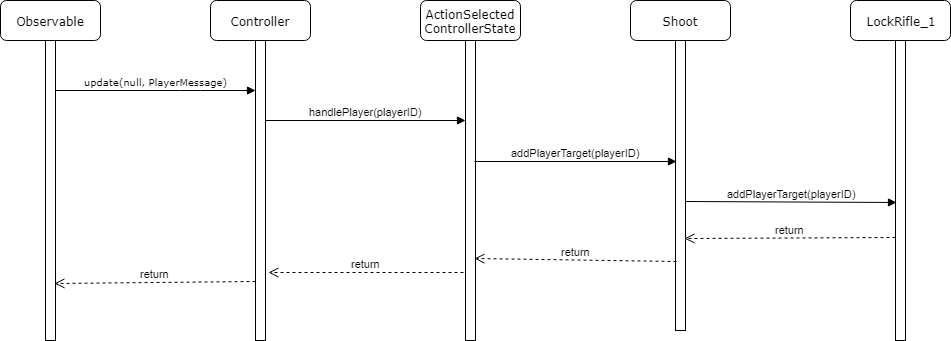

The diagram above was exported from draw.io. Its source (the exported page's mxGraphModel, read from the mxfile embedded in the PNG):
<mxGraphModel dx="1394" dy="796" grid="1" gridSize="10" guides="1" tooltips="1" connect="1" arrows="1" fold="1" page="1" pageScale="1" pageWidth="1100" pageHeight="850" background="#ffffff" math="0" shadow="0">
  <root>
    <mxCell id="0" />
    <mxCell id="1" parent="0" />
    <mxCell id="7baba1c4bc27f4b0-2" value="Controller" style="shape=umlLifeline;perimeter=lifelinePerimeter;whiteSpace=wrap;html=1;container=1;collapsible=0;recursiveResize=0;outlineConnect=0;rounded=1;shadow=0;comic=0;labelBackgroundColor=none;strokeColor=#000000;strokeWidth=1;fillColor=#ffffff;fontFamily=Verdana;fontSize=12;fontColor=#000000;align=center;" parent="1" vertex="1">
      <mxGeometry x="310" y="80" width="100" height="340" as="geometry" />
    </mxCell>
    <mxCell id="7baba1c4bc27f4b0-10" value="" style="html=1;points=[];perimeter=orthogonalPerimeter;rounded=0;shadow=0;comic=0;labelBackgroundColor=none;strokeColor=#000000;strokeWidth=1;fillColor=#FFFFFF;fontFamily=Verdana;fontSize=12;fontColor=#000000;align=center;" parent="7baba1c4bc27f4b0-2" vertex="1">
      <mxGeometry x="45" y="40" width="10" height="300" as="geometry" />
    </mxCell>
    <mxCell id="7baba1c4bc27f4b0-3" value="ActionSelected&lt;br&gt;ControllerState&lt;br&gt;" style="shape=umlLifeline;perimeter=lifelinePerimeter;whiteSpace=wrap;html=1;container=1;collapsible=0;recursiveResize=0;outlineConnect=0;rounded=1;shadow=0;comic=0;labelBackgroundColor=none;strokeColor=#000000;strokeWidth=1;fillColor=#FFFFFF;fontFamily=Verdana;fontSize=12;fontColor=#000000;align=center;" parent="1" vertex="1">
      <mxGeometry x="520" y="80" width="100" height="340" as="geometry" />
    </mxCell>
    <mxCell id="7baba1c4bc27f4b0-13" value="" style="html=1;points=[];perimeter=orthogonalPerimeter;rounded=0;shadow=0;comic=0;labelBackgroundColor=none;strokeColor=#000000;strokeWidth=1;fillColor=#FFFFFF;fontFamily=Verdana;fontSize=12;fontColor=#000000;align=center;" parent="7baba1c4bc27f4b0-3" vertex="1">
      <mxGeometry x="45" y="40" width="10" height="300" as="geometry" />
    </mxCell>
    <mxCell id="7baba1c4bc27f4b0-4" value="Shoot" style="shape=umlLifeline;perimeter=lifelinePerimeter;whiteSpace=wrap;html=1;container=1;collapsible=0;recursiveResize=0;outlineConnect=0;rounded=1;shadow=0;comic=0;labelBackgroundColor=none;strokeColor=#000000;strokeWidth=1;fillColor=#FFFFFF;fontFamily=Verdana;fontSize=12;fontColor=#000000;align=center;" parent="1" vertex="1">
      <mxGeometry x="730" y="80" width="100" height="330" as="geometry" />
    </mxCell>
    <mxCell id="7baba1c4bc27f4b0-16" value="" style="html=1;points=[];perimeter=orthogonalPerimeter;rounded=0;shadow=0;comic=0;labelBackgroundColor=none;strokeColor=#000000;strokeWidth=1;fillColor=#FFFFFF;fontFamily=Verdana;fontSize=12;fontColor=#000000;align=center;" parent="7baba1c4bc27f4b0-4" vertex="1">
      <mxGeometry x="45" y="40" width="10" height="290" as="geometry" />
    </mxCell>
    <mxCell id="7baba1c4bc27f4b0-5" value="LockRifle_1" style="shape=umlLifeline;perimeter=lifelinePerimeter;whiteSpace=wrap;html=1;container=1;collapsible=0;recursiveResize=0;outlineConnect=0;rounded=1;shadow=0;comic=0;labelBackgroundColor=none;strokeColor=#000000;strokeWidth=1;fillColor=#FFFFFF;fontFamily=Verdana;fontSize=12;fontColor=#000000;align=center;" parent="1" vertex="1">
      <mxGeometry x="950" y="80" width="100" height="340" as="geometry" />
    </mxCell>
    <mxCell id="7baba1c4bc27f4b0-19" value="" style="html=1;points=[];perimeter=orthogonalPerimeter;rounded=0;shadow=0;comic=0;labelBackgroundColor=none;strokeColor=#000000;strokeWidth=1;fillColor=#FFFFFF;fontFamily=Verdana;fontSize=12;fontColor=#000000;align=center;" parent="7baba1c4bc27f4b0-5" vertex="1">
      <mxGeometry x="45" y="40" width="10" height="300" as="geometry" />
    </mxCell>
    <mxCell id="7baba1c4bc27f4b0-8" value="Observable" style="shape=umlLifeline;perimeter=lifelinePerimeter;whiteSpace=wrap;html=1;container=1;collapsible=0;recursiveResize=0;outlineConnect=0;rounded=1;shadow=0;comic=0;labelBackgroundColor=none;strokeColor=#000000;strokeWidth=1;fillColor=#FFFFFF;fontFamily=Verdana;fontSize=12;fontColor=#000000;align=center;" parent="1" vertex="1">
      <mxGeometry x="100" y="80" width="100" height="340" as="geometry" />
    </mxCell>
    <mxCell id="7baba1c4bc27f4b0-9" value="" style="html=1;points=[];perimeter=orthogonalPerimeter;rounded=0;shadow=0;comic=0;labelBackgroundColor=none;strokeColor=#000000;strokeWidth=1;fillColor=#FFFFFF;fontFamily=Verdana;fontSize=12;fontColor=#000000;align=center;" parent="7baba1c4bc27f4b0-8" vertex="1">
      <mxGeometry x="45" y="40" width="10" height="300" as="geometry" />
    </mxCell>
    <mxCell id="7baba1c4bc27f4b0-11" value="&lt;font style=&quot;font-size: 10px&quot;&gt;update(null, PlayerMessage)&lt;/font&gt;" style="html=1;verticalAlign=bottom;endArrow=block;entryX=-0.2;entryY=0.05;labelBackgroundColor=none;fontFamily=Verdana;fontSize=12;edgeStyle=elbowEdgeStyle;elbow=vertical;entryDx=0;entryDy=0;entryPerimeter=0;" parent="1" source="7baba1c4bc27f4b0-9" target="7baba1c4bc27f4b0-10" edge="1">
      <mxGeometry relative="1" as="geometry">
        <mxPoint x="220" y="190" as="sourcePoint" />
        <Array as="points">
          <mxPoint x="290" y="170" />
        </Array>
      </mxGeometry>
    </mxCell>
    <mxCell id="U4BhQA1qUS6Te95TB1Qx-2" value="handlePlayer(playerID)" style="html=1;verticalAlign=bottom;endArrow=block;exitX=1;exitY=0.267;exitDx=0;exitDy=0;exitPerimeter=0;" edge="1" parent="1" source="7baba1c4bc27f4b0-10" target="7baba1c4bc27f4b0-13">
      <mxGeometry width="80" relative="1" as="geometry">
        <mxPoint x="390" y="200" as="sourcePoint" />
        <mxPoint x="440" y="200" as="targetPoint" />
      </mxGeometry>
    </mxCell>
    <mxCell id="U4BhQA1qUS6Te95TB1Qx-3" value="addPlayerTarget(playerID)" style="html=1;verticalAlign=bottom;endArrow=block;entryX=0.1;entryY=0.417;entryDx=0;entryDy=0;entryPerimeter=0;exitX=0.9;exitY=0.403;exitDx=0;exitDy=0;exitPerimeter=0;" edge="1" parent="1" source="7baba1c4bc27f4b0-13" target="7baba1c4bc27f4b0-16">
      <mxGeometry width="80" relative="1" as="geometry">
        <mxPoint x="600" y="241" as="sourcePoint" />
        <mxPoint x="655" y="240" as="targetPoint" />
        <mxPoint as="offset" />
      </mxGeometry>
    </mxCell>
    <mxCell id="U4BhQA1qUS6Te95TB1Qx-4" value="addPlayerTarget(playerID)" style="html=1;verticalAlign=bottom;endArrow=block;exitX=1;exitY=0.555;exitDx=0;exitDy=0;exitPerimeter=0;entryX=0.1;entryY=0.54;entryDx=0;entryDy=0;entryPerimeter=0;" edge="1" parent="1" source="7baba1c4bc27f4b0-16" target="7baba1c4bc27f4b0-19">
      <mxGeometry width="80" relative="1" as="geometry">
        <mxPoint x="810" y="280" as="sourcePoint" />
        <mxPoint x="890" y="280" as="targetPoint" />
      </mxGeometry>
    </mxCell>
    <mxCell id="U4BhQA1qUS6Te95TB1Qx-6" value="return" style="html=1;verticalAlign=bottom;endArrow=open;dashed=1;endSize=8;entryX=0.9;entryY=0.683;entryDx=0;entryDy=0;entryPerimeter=0;exitX=0;exitY=0.657;exitDx=0;exitDy=0;exitPerimeter=0;" edge="1" parent="1" source="7baba1c4bc27f4b0-19" target="7baba1c4bc27f4b0-16">
      <mxGeometry relative="1" as="geometry">
        <mxPoint x="980" y="318" as="sourcePoint" />
        <mxPoint x="860" y="320" as="targetPoint" />
      </mxGeometry>
    </mxCell>
    <mxCell id="U4BhQA1qUS6Te95TB1Qx-7" value="return" style="html=1;verticalAlign=bottom;endArrow=open;dashed=1;endSize=8;entryX=0.9;entryY=0.727;entryDx=0;entryDy=0;entryPerimeter=0;exitX=0.1;exitY=0.762;exitDx=0;exitDy=0;exitPerimeter=0;" edge="1" parent="1" source="7baba1c4bc27f4b0-16" target="7baba1c4bc27f4b0-13">
      <mxGeometry relative="1" as="geometry">
        <mxPoint x="770" y="358" as="sourcePoint" />
        <mxPoint x="655" y="360" as="targetPoint" />
        <Array as="points" />
      </mxGeometry>
    </mxCell>
    <mxCell id="U4BhQA1qUS6Te95TB1Qx-8" value="return" style="html=1;verticalAlign=bottom;endArrow=open;dashed=1;endSize=8;exitX=-0.2;exitY=0.773;exitDx=0;exitDy=0;exitPerimeter=0;entryX=1.3;entryY=0.773;entryDx=0;entryDy=0;entryPerimeter=0;" edge="1" parent="1" source="7baba1c4bc27f4b0-13" target="7baba1c4bc27f4b0-10">
      <mxGeometry relative="1" as="geometry">
        <mxPoint x="510" y="400" as="sourcePoint" />
        <mxPoint x="430" y="400" as="targetPoint" />
      </mxGeometry>
    </mxCell>
    <mxCell id="U4BhQA1qUS6Te95TB1Qx-9" value="return" style="html=1;verticalAlign=bottom;endArrow=open;dashed=1;endSize=8;exitX=0;exitY=0.803;exitDx=0;exitDy=0;exitPerimeter=0;" edge="1" parent="1" source="7baba1c4bc27f4b0-10">
      <mxGeometry relative="1" as="geometry">
        <mxPoint x="180" y="440" as="sourcePoint" />
        <mxPoint x="154" y="363" as="targetPoint" />
      </mxGeometry>
    </mxCell>
  </root>
</mxGraphModel>